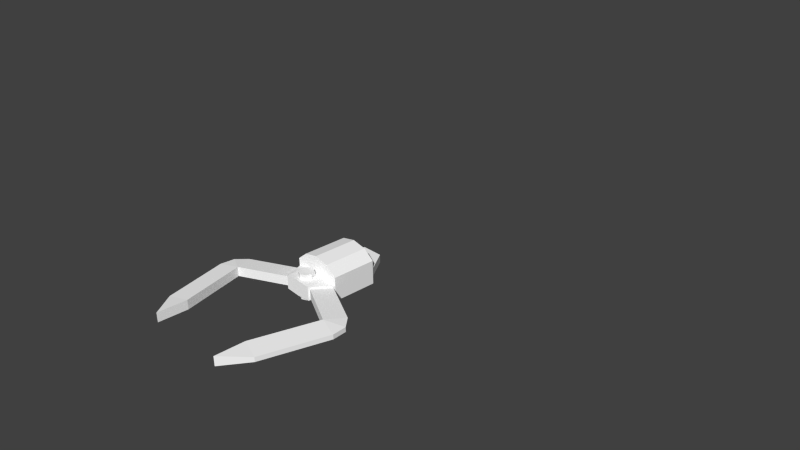 # Source: Boss2Claw.blend  (saved by Blender 2.63.0; exported with 4.5.12 LTS)
import bpy
from mathutils import Matrix  # noqa: F401  (used for matrix-valued properties, if any)

bpy.ops.wm.read_factory_settings(use_empty=True)
scene = bpy.context.scene
scene.name = 'Scene'

# ---- collections
col_collection_1 = bpy.data.collections.new('Collection 1'); scene.collection.children.link(col_collection_1)

# ---- materials (node trees are filled in below, after node groups)
mat_boss2_claw = bpy.data.materials.new('Boss2_Claw')
mat_boss2_claw.alpha_threshold = 0.0
mat_boss2_claw.use_transparent_shadow = False
mat_boss2_claw.diffuse_color = (1.0, 1.0, 1.0, 1.0)
mat_boss2_claw.specular_color = (0.0, 0.0, 0.0)
mat_boss2_claw.roughness = 0.5
mat_boss2_claw.specular_intensity = 1.0
mat_boss2_claw.line_color = (0.0, 0.0, 0.0, 1.0)

# ---- material node trees

# ---- world
world_world = bpy.data.worlds.new('World'); scene.world = world_world
world_world.color = (0.05088, 0.05088, 0.05088)
world_world.use_sun_shadow = False
world_world.sun_shadow_jitter_overblur = 0.0
world_world.cycles.sampling_method = 'MANUAL'
world_world.cycles.sample_map_resolution = 256

# ---- cameras
cam_camera = bpy.data.cameras.new('Camera')
cam_camera.clip_end = 100.0
cam_camera.lens = 35.0
cam_camera.sensor_width = 32.0
cam_camera.sensor_height = 18.0
cam_camera.ortho_scale = 7.314
cam_camera.dof.focus_distance = 0.0
cam_camera.dof.aperture_fstop = 128.0

# ---- meshes
me_claw = bpy.data.meshes.new('Claw')
me_claw.from_pydata([(-0.2, -0.3223, -0.2771), (-0.3464, -0.9223, -0.16), (-0.3464, -0.3223, -0.16), (-0.2, -0.9223, -0.2771), (-2.581e-05, -0.3223, -0.32), (-2.572e-05, -0.9223, -0.32), (0.2, -0.3223, -0.2771), (0.2, -0.9223, -0.2771), (0.3464, -0.3223, -0.16), (0.3464, -0.9223, -0.16), (0.2, -0.3223, 0.2771), (0.2, -0.9223, 0.2771), (0.3464, -0.9223, 0.16), (0.3464, -0.3223, 0.16), (-2.581e-05, -0.3223, 0.32), (-2.572e-05, -0.9223, 0.32), (-0.2, -0.3223, 0.2771), (-0.2, -0.9223, 0.2771), (-0.3464, -0.3223, 0.16), (-0.3464, -0.9223, 0.16), (-0.3464, -0.3223, -0.05332), (-0.3464, -0.9223, -0.05332), (-0.3464, -0.3223, 0.05334), (-0.3464, -0.9223, 0.05334), (0.3464, -0.9223, 0.05334), (0.3464, -0.3223, 0.05334), (0.3464, -0.9223, -0.05332), (0.3464, -0.3223, -0.05332), (-0.2, -0.9223, -0.09238), (-0.2, -0.9223, 0.09237), (-2.572e-05, -0.9223, 0.1067), (-2.572e-05, -0.9223, -0.1067), (0.2, -0.9223, 0.09237), (0.2, -0.9223, -0.09238), (-0.2, -1.222, 0.09237), (-2.568e-05, -1.222, 0.1067), (-0.2, -1.222, -0.09238), (-2.568e-05, -1.222, -0.1067), (0.2, -1.222, 0.09237), (0.2, -1.222, -0.09238), (8.132e-05, -1.178, -0.175), (0.1001, -1.078, -0.175), (0.07078, -1.149, -0.175), (8.129e-05, -0.9782, -0.175), (0.07078, -1.008, -0.175), (-0.09992, -1.078, -0.175), (-0.07063, -1.149, -0.175), (-0.07063, -1.008, -0.175), (-0.07063, -1.008, 0.175), (8.129e-05, -0.9782, 0.175), (-0.09992, -1.078, 0.175), (-0.07063, -1.149, 0.175), (8.132e-05, -1.178, 0.175), (0.07078, -1.149, 0.175), (0.1001, -1.078, 0.175), (0.07078, -1.008, 0.175), (-0.211, -1.2, 0.06429), (-0.3355, -0.9447, 0.03108), (-0.3355, -0.9447, -0.03108), (-0.211, -1.2, -0.06429), (-0.1464, -0.02223, 0.05334), (-0.1464, -0.02223, -0.05332), (0.1464, -0.02223, -0.05332), (0.1464, -0.02223, 0.05334), (0.2109, -1.2, 0.06429), (0.3354, -0.9447, 0.03108), (0.2109, -1.2, -0.06429), (0.3354, -0.9447, -0.03108), (0.9645, -1.252, 0.03108), (0.9645, -1.252, -0.03108), (1.113, -1.585, 0.03108), (0.8645, -2.45, 0.03108), (0.8645, -2.45, -0.03108), (1.113, -1.585, -0.03108), (1.095, -1.393, 0.03108), (1.095, -1.393, -0.03108), (0.84, -1.507, 0.06429), (0.5917, -2.372, 0.06429), (0.84, -1.507, -0.06429), (0.5917, -2.372, -0.06429), (0.5917, -2.772, -0.06429), (0.5917, -2.772, 0.06429), (-0.9645, -1.252, -0.03108), (-0.9645, -1.252, 0.03108), (-1.113, -1.585, 0.03108), (-0.8646, -2.45, -0.03108), (-0.8646, -2.45, 0.03108), (-1.113, -1.585, -0.03108), (-1.095, -1.393, 0.03108), (-1.095, -1.393, -0.03108), (-0.8401, -1.507, 0.06429), (-0.5918, -2.372, 0.06429), (-0.8401, -1.507, -0.06429), (-0.5918, -2.372, -0.06429), (-0.5918, -2.772, -0.06429), (-0.5918, -2.772, 0.06429), (0.1732, -0.3223, 0.16), (0.1732, -0.3223, 0.05334), (-2.581e-05, -0.3223, 0.16), (-2.581e-05, -0.3223, 0.05334), (-0.1732, -0.3223, 0.16), (-0.1732, -0.3223, 0.05334), (0.1732, -0.3223, -0.05332), (0.1732, -0.3223, -0.16), (-2.581e-05, -0.3223, -0.05332), (-2.581e-05, -0.3223, -0.16), (-0.1732, -0.3223, -0.05332), (-0.1732, -0.3223, -0.16), (-2.586e-05, -0.02223, 0.05334), (-2.586e-05, -0.02223, -0.05332)], [], [(0, 1, 2), (1, 0, 3), (3, 0, 4), (3, 4, 5), (6, 5, 4), (5, 6, 7), (8, 7, 6), (7, 8, 9), (10, 11, 12), (12, 13, 10), (14, 15, 11), (11, 10, 14), (16, 17, 15), (15, 14, 16), (18, 19, 17), (17, 16, 18), (20, 1, 21), (1, 20, 2), (22, 21, 23), (21, 22, 20), (18, 23, 19), (23, 18, 22), (24, 25, 12), (13, 12, 25), (26, 27, 24), (25, 24, 27), (9, 8, 26), (27, 26, 8), (28, 1, 3), (1, 28, 21), (29, 17, 19), (29, 19, 23), (15, 17, 30), (17, 29, 30), (31, 3, 5), (3, 31, 28), (11, 30, 32), (30, 11, 15), (33, 31, 7), (31, 5, 7), (12, 32, 24), (32, 12, 11), (7, 9, 33), (26, 33, 9), (34, 35, 29), (35, 30, 29), (31, 36, 28), (36, 31, 37), (35, 38, 30), (38, 32, 30), (33, 37, 31), (37, 33, 39), (35, 34, 37), (34, 36, 37), (38, 35, 39), (35, 37, 39), (24, 32, 38), (29, 23, 34), (26, 39, 33), (36, 21, 28), (40, 41, 42), (41, 43, 44), (40, 45, 43), (41, 40, 43), (45, 40, 46), (43, 45, 47), (47, 48, 49), (49, 43, 47), (45, 50, 48), (48, 47, 45), (46, 51, 50), (50, 45, 46), (40, 52, 51), (51, 46, 40), (42, 53, 52), (52, 40, 42), (41, 54, 53), (53, 42, 41), (44, 55, 54), (54, 41, 44), (43, 49, 55), (55, 44, 43), (50, 52, 49), (50, 49, 48), (52, 54, 49), (52, 50, 51), (54, 52, 53), (49, 54, 55), (23, 56, 34), (56, 23, 57), (21, 57, 23), (57, 21, 58), (21, 36, 59), (21, 59, 58), (34, 59, 36), (59, 34, 56), (60, 20, 22), (20, 60, 61), (27, 62, 25), (63, 25, 62), (64, 65, 24), (24, 38, 64), (38, 39, 66), (38, 66, 64), (26, 24, 65), (26, 65, 67), (65, 68, 69), (65, 69, 67), (26, 66, 39), (66, 26, 67), (70, 71, 72), (70, 72, 73), (74, 70, 73), (74, 73, 75), (68, 74, 75), (68, 75, 69), (65, 76, 68), (76, 65, 64), (76, 77, 71), (71, 70, 76), (67, 69, 78), (78, 66, 67), (72, 78, 73), (78, 72, 79), (76, 64, 66), (76, 66, 78), (77, 76, 78), (77, 78, 79), (76, 74, 68), (74, 76, 70), (73, 78, 75), (75, 78, 69), (79, 80, 77), (81, 77, 80), (71, 81, 80), (71, 80, 72), (71, 77, 81), (72, 80, 79), (57, 82, 83), (82, 57, 58), (84, 85, 86), (85, 84, 87), (88, 87, 84), (87, 88, 89), (83, 89, 88), (89, 83, 82), (57, 90, 56), (90, 57, 83), (90, 86, 91), (86, 90, 84), (58, 92, 82), (92, 58, 59), (92, 85, 87), (85, 92, 93), (92, 59, 90), (56, 90, 59), (93, 92, 91), (90, 91, 92), (90, 88, 84), (88, 90, 83), (89, 82, 92), (89, 92, 87), (94, 91, 95), (91, 94, 93), (86, 94, 95), (94, 86, 85), (86, 95, 91), (85, 93, 94), (96, 13, 97), (13, 25, 97), (98, 96, 97), (98, 97, 99), (100, 98, 99), (100, 99, 101), (18, 100, 101), (18, 101, 22), (102, 27, 103), (27, 8, 103), (104, 102, 103), (104, 103, 105), (106, 104, 105), (106, 105, 107), (20, 106, 107), (20, 107, 2), (96, 14, 10), (14, 96, 98), (14, 100, 16), (100, 14, 98), (105, 103, 4), (103, 6, 4), (4, 107, 105), (4, 0, 107), (103, 8, 6), (107, 0, 2), (18, 16, 100), (96, 10, 13), (108, 63, 62), (108, 62, 109), (60, 108, 109), (60, 109, 61), (97, 63, 99), (99, 63, 108), (99, 60, 101), (60, 99, 108), (62, 104, 109), (104, 62, 102), (109, 104, 61), (61, 104, 106), (62, 27, 102), (20, 61, 106), (97, 25, 63), (22, 101, 60)])
_uv = me_claw.uv_layers.new(name='UVMap')
_uv.uv.foreach_set('vector', [0.5725, 0.7181, 0.5, 0.9959, 0.5, 0.7181, 0.5, 0.9959, 0.5725, 0.7181, 0.5725, 0.9959, 0.5725, 0.9959, 0.5725, 0.7181, 0.6714, 0.7181, 0.5725, 0.9959, 0.6714, 0.7181, 0.6714, 0.9959, 0.7704, 0.7181, 0.6714, 0.9959, 0.6714, 0.7181, 0.6714, 0.9959, 0.7704, 0.7181, 0.7704, 0.9959, 0.8429, 0.7181, 0.7704, 0.9959, 0.7704, 0.7181, 0.7704, 0.9959, 0.8429, 0.7181, 0.8429, 0.9959, 0.0796, 0.7181, 0.0796, 0.9959, 0.007143, 0.9959, 0.007143, 0.9959, 0.007143, 0.7181, 0.0796, 0.7181, 0.1786, 0.7181, 0.1786, 0.9959, 0.0796, 0.9959, 0.0796, 0.9959, 0.0796, 0.7181, 0.1786, 0.7181, 0.2775, 0.7181, 0.2775, 0.9959, 0.1786, 0.9959, 0.1786, 0.9959, 0.1786, 0.7181, 0.2775, 0.7181, 0.35, 0.7181, 0.35, 0.9959, 0.2775, 0.9959, 0.2775, 0.9959, 0.2775, 0.7181, 0.35, 0.7181, 0.45, 0.7181, 0.5, 0.9959, 0.45, 0.9959, 0.5, 0.9959, 0.45, 0.7181, 0.5, 0.7181, 0.4, 0.7181, 0.45, 0.9959, 0.4, 0.9959, 0.45, 0.9959, 0.4, 0.7181, 0.45, 0.7181, 0.35, 0.7181, 0.4, 0.9959, 0.35, 0.9959, 0.4, 0.9959, 0.35, 0.7181, 0.4, 0.7181, 0.9429, 0.9959, 0.9429, 0.7181, 0.9929, 0.9959, 0.9929, 0.7181, 0.9929, 0.9959, 0.9429, 0.7181, 0.8929, 0.9959, 0.8929, 0.7181, 0.9429, 0.9959, 0.9429, 0.7181, 0.9429, 0.9959, 0.8929, 0.7181, 0.8429, 0.9959, 0.8429, 0.7181, 0.8929, 0.9959, 0.8929, 0.7181, 0.8929, 0.9959, 0.8429, 0.7181, 0.06888, 0.4798, 0.006571, 0.4471, 0.06888, 0.3904, 0.006571, 0.4471, 0.06888, 0.4798, 0.006571, 0.4987, 0.06888, 0.5262, 0.06888, 0.6156, 0.006571, 0.5589, 0.06888, 0.5262, 0.006571, 0.5589, 0.006571, 0.5073, 0.154, 0.6363, 0.06888, 0.6156, 0.154, 0.5331, 0.06888, 0.6156, 0.06888, 0.5262, 0.154, 0.5331, 0.154, 0.4729, 0.06888, 0.3904, 0.154, 0.3697, 0.06888, 0.3904, 0.154, 0.4729, 0.06888, 0.4798, 0.2391, 0.6156, 0.154, 0.5331, 0.2391, 0.5262, 0.154, 0.5331, 0.2391, 0.6156, 0.154, 0.6363, 0.2391, 0.4798, 0.154, 0.4729, 0.2391, 0.3904, 0.154, 0.4729, 0.154, 0.3697, 0.2391, 0.3904, 0.3014, 0.5589, 0.2391, 0.5262, 0.3014, 0.5073, 0.2391, 0.5262, 0.3014, 0.5589, 0.2391, 0.6156, 0.2391, 0.3904, 0.3014, 0.4471, 0.2391, 0.4798, 0.3014, 0.4987, 0.2391, 0.4798, 0.3014, 0.4471, 0.269, 0.16, 0.17, 0.16, 0.269, 0.01, 0.17, 0.16, 0.17, 0.01, 0.269, 0.01, 0.17, 0.01, 0.07103, 0.16, 0.07103, 0.01, 0.07103, 0.16, 0.17, 0.01, 0.17, 0.16, 0.17, 0.16, 0.07103, 0.16, 0.17, 0.01, 0.07103, 0.16, 0.07103, 0.01, 0.17, 0.01, 0.269, 0.01, 0.17, 0.16, 0.17, 0.01, 0.17, 0.16, 0.269, 0.01, 0.269, 0.16, 0.217, 0.2865, 0.1383, 0.2808, 0.217, 0.2015, 0.1383, 0.2808, 0.1383, 0.2072, 0.217, 0.2015, 0.2957, 0.2808, 0.217, 0.2865, 0.2957, 0.2072, 0.217, 0.2865, 0.217, 0.2015, 0.2957, 0.2072, -0.001429, 0.01, 0.07103, 0.01, 0.07103, 0.16, 0.269, 0.01, 0.3414, 0.01, 0.269, 0.16, 0.3414, 0.01, 0.269, 0.16, 0.269, 0.01, 0.07103, 0.16, -0.001429, 0.01, 0.07103, 0.01, 0.8973, 0.6086, 0.9449, 0.561, 0.9309, 0.5947, 0.9449, 0.561, 0.8973, 0.5134, 0.9309, 0.5273, 0.8973, 0.6086, 0.8497, 0.561, 0.8973, 0.5134, 0.9449, 0.561, 0.8973, 0.6086, 0.8973, 0.5134, 0.8497, 0.561, 0.8973, 0.6086, 0.8636, 0.5947, 0.8973, 0.5134, 0.8497, 0.561, 0.8636, 0.5273, 0.7844, 0.4853, 0.7844, 0.6207, 0.7562, 0.6207, 0.7562, 0.6207, 0.7562, 0.4853, 0.7844, 0.4853, 0.8126, 0.4853, 0.8126, 0.6207, 0.7844, 0.6207, 0.7844, 0.6207, 0.7844, 0.4853, 0.8126, 0.4853, 0.8409, 0.4853, 0.8409, 0.6207, 0.8126, 0.6207, 0.8126, 0.6207, 0.8126, 0.4853, 0.8409, 0.4853, 0.6433, 0.4853, 0.6433, 0.6207, 0.6151, 0.6207, 0.6151, 0.6207, 0.6151, 0.4853, 0.6433, 0.4853, 0.6715, 0.4853, 0.6715, 0.6207, 0.6433, 0.6207, 0.6433, 0.6207, 0.6433, 0.4853, 0.6715, 0.4853, 0.6998, 0.4853, 0.6998, 0.6207, 0.6715, 0.6207, 0.6715, 0.6207, 0.6715, 0.4853, 0.6998, 0.4853, 0.728, 0.4853, 0.728, 0.6207, 0.6998, 0.6207, 0.6998, 0.6207, 0.6998, 0.4853, 0.728, 0.4853, 0.7562, 0.4853, 0.7562, 0.6207, 0.728, 0.6207, 0.728, 0.6207, 0.728, 0.4853, 0.7562, 0.4853, 0.9449, 0.561, 0.8973, 0.6086, 0.8973, 0.5134, 0.9449, 0.561, 0.8973, 0.5134, 0.9309, 0.5273, 0.8973, 0.6086, 0.8497, 0.561, 0.8973, 0.5134, 0.8973, 0.6086, 0.9449, 0.561, 0.9309, 0.5947, 0.8497, 0.561, 0.8973, 0.6086, 0.8636, 0.5947, 0.8973, 0.5134, 0.8497, 0.561, 0.8636, 0.5273, 0.01278, 0.2652, 0.1289, 0.2696, 0.1383, 0.2808, 0.1289, 0.2696, 0.01278, 0.2652, 0.02218, 0.2564, 0.01278, 0.2228, 0.02218, 0.2564, 0.01278, 0.2652, 0.02218, 0.2564, 0.01278, 0.2228, 0.02218, 0.2316, 0.01278, 0.2228, 0.1383, 0.2072, 0.1289, 0.2184, 0.01278, 0.2228, 0.1289, 0.2184, 0.02218, 0.2316, 0.1383, 0.2808, 0.1289, 0.2184, 0.1383, 0.2072, 0.1289, 0.2184, 0.1383, 0.2808, 0.1289, 0.2696, 0.6069, 0.3559, 0.7174, 0.2841, 0.7174, 0.3559, 0.7174, 0.2841, 0.6069, 0.3559, 0.6069, 0.2841, 0.3346, 0.2841, 0.4451, 0.2841, 0.3346, 0.3559, 0.4451, 0.3559, 0.3346, 0.3559, 0.4451, 0.2841, 0.3051, 0.2696, 0.4118, 0.2564, 0.4212, 0.2652, 0.4212, 0.2652, 0.2957, 0.2808, 0.3051, 0.2696, 0.2957, 0.2808, 0.2957, 0.2072, 0.3051, 0.2184, 0.2957, 0.2808, 0.3051, 0.2184, 0.3051, 0.2696, 0.4212, 0.2228, 0.4212, 0.2652, 0.4118, 0.2564, 0.4212, 0.2228, 0.4118, 0.2564, 0.4118, 0.2316, 0.9845, 0.6991, 0.896, 0.6991, 0.896, 0.6809, 0.9845, 0.6991, 0.896, 0.6809, 0.9845, 0.6809, 0.4212, 0.2228, 0.3051, 0.2184, 0.2957, 0.2072, 0.3051, 0.2184, 0.4212, 0.2228, 0.4118, 0.2316, 0.8026, 0.6991, 0.5601, 0.6991, 0.5601, 0.6809, 0.8026, 0.6991, 0.5601, 0.6809, 0.8026, 0.6809, 0.8563, 0.6991, 0.8026, 0.6991, 0.8026, 0.6809, 0.8563, 0.6991, 0.8026, 0.6809, 0.8563, 0.6809, 0.896, 0.6991, 0.8563, 0.6991, 0.8563, 0.6809, 0.896, 0.6991, 0.8563, 0.6809, 0.896, 0.6809, 0.8728, 0.4105, 0.7217, 0.2121, 0.8169, 0.1967, 0.7217, 0.2121, 0.8728, 0.4105, 0.7775, 0.4259, 0.7217, 0.2121, 0.4118, 0.2125, 0.4061, 0.1245, 0.4061, 0.1245, 0.7159, 0.1241, 0.7217, 0.2121, 0.8728, 0.4105, 0.8169, 0.1967, 0.7217, 0.2121, 0.7217, 0.2121, 0.7775, 0.4259, 0.8728, 0.4105, 0.4061, 0.1245, 0.7217, 0.2121, 0.7159, 0.1241, 0.7217, 0.2121, 0.4061, 0.1245, 0.4118, 0.2125, 0.1043, 0.7089, 0.01553, 0.7089, 0.01553, 0.6711, 0.1043, 0.7089, 0.01553, 0.6711, 0.1043, 0.6711, 0.3543, 0.7089, 0.1043, 0.7089, 0.1043, 0.6711, 0.3543, 0.7089, 0.1043, 0.6711, 0.3543, 0.6711, 0.7217, 0.2121, 0.7792, 0.1457, 0.8169, 0.1967, 0.7792, 0.1457, 0.7217, 0.2121, 0.7159, 0.1241, 0.7159, 0.1241, 0.7217, 0.2121, 0.7792, 0.1457, 0.7792, 0.1457, 0.7217, 0.2121, 0.8169, 0.1967, 0.3543, 0.6711, 0.4699, 0.6711, 0.3543, 0.7089, 0.4699, 0.7089, 0.3543, 0.7089, 0.4699, 0.6711, 0.5601, 0.6991, 0.4699, 0.7089, 0.4699, 0.6711, 0.5601, 0.6991, 0.4699, 0.6711, 0.5601, 0.6809, 0.4061, 0.1245, 0.4118, 0.2125, 0.2772, 0.1785, 0.4061, 0.1245, 0.2772, 0.1785, 0.4118, 0.2125, 0.01653, 0.6631, 0.105, 0.6449, 0.105, 0.6631, 0.105, 0.6449, 0.01653, 0.6631, 0.01653, 0.6449, 0.1984, 0.6631, 0.4409, 0.6449, 0.4409, 0.6631, 0.4409, 0.6449, 0.1984, 0.6631, 0.1984, 0.6449, 0.1447, 0.6631, 0.1984, 0.6449, 0.1984, 0.6631, 0.1984, 0.6449, 0.1447, 0.6631, 0.1447, 0.6449, 0.105, 0.6631, 0.1447, 0.6449, 0.1447, 0.6631, 0.1447, 0.6449, 0.105, 0.6631, 0.105, 0.6449, 0.5526, 0.007008, 0.8069, 0.1149, 0.5621, 0.1135, 0.8069, 0.1149, 0.5526, 0.007008, 0.7974, 0.008452, 0.8069, 0.1149, 0.9874, 0.4299, 0.8913, 0.4478, 0.9874, 0.4299, 0.8069, 0.1149, 0.903, 0.09702, 0.5526, 0.007008, 0.8069, 0.1149, 0.7974, 0.008452, 0.8069, 0.1149, 0.5526, 0.007008, 0.5621, 0.1135, 0.8069, 0.1149, 0.9874, 0.4299, 0.903, 0.09702, 0.9874, 0.4299, 0.8069, 0.1149, 0.8913, 0.4478, 0.8967, 0.6351, 0.9855, 0.6351, 0.8967, 0.6729, 0.9855, 0.6729, 0.8967, 0.6729, 0.9855, 0.6351, 0.6467, 0.6351, 0.8967, 0.6351, 0.6467, 0.6729, 0.8967, 0.6729, 0.6467, 0.6729, 0.8967, 0.6351, 0.8069, 0.1149, 0.8626, 0.035, 0.903, 0.09702, 0.8626, 0.035, 0.8069, 0.1149, 0.7974, 0.008452, 0.8626, 0.035, 0.7974, 0.008452, 0.8069, 0.1149, 0.8626, 0.035, 0.8069, 0.1149, 0.903, 0.09702, 0.5311, 0.6351, 0.6467, 0.6729, 0.5311, 0.6729, 0.6467, 0.6729, 0.5311, 0.6351, 0.6467, 0.6351, 0.4409, 0.6631, 0.5311, 0.6351, 0.5311, 0.6729, 0.5311, 0.6351, 0.4409, 0.6631, 0.4409, 0.6449, 0.9874, 0.4299, 0.9647, 0.583, 0.8913, 0.4478, 0.9874, 0.4299, 0.8913, 0.4478, 0.9647, 0.583, 0.3814, 0.5603, 0.3067, 0.5603, 0.3814, 0.5081, 0.3067, 0.5603, 0.3067, 0.5081, 0.3814, 0.5081, 0.456, 0.5603, 0.3814, 0.5603, 0.3814, 0.5081, 0.456, 0.5603, 0.3814, 0.5081, 0.456, 0.5081, 0.5306, 0.5603, 0.456, 0.5603, 0.456, 0.5081, 0.5306, 0.5603, 0.456, 0.5081, 0.5306, 0.5081, 0.6053, 0.5603, 0.5306, 0.5603, 0.5306, 0.5081, 0.6053, 0.5603, 0.5306, 0.5081, 0.6053, 0.5081, 0.3814, 0.4959, 0.3067, 0.4959, 0.3814, 0.4437, 0.3067, 0.4959, 0.3067, 0.4437, 0.3814, 0.4437, 0.456, 0.4959, 0.3814, 0.4959, 0.3814, 0.4437, 0.456, 0.4959, 0.3814, 0.4437, 0.456, 0.4437, 0.5306, 0.4959, 0.456, 0.4959, 0.456, 0.4437, 0.5306, 0.4959, 0.456, 0.4437, 0.5306, 0.4437, 0.6053, 0.4959, 0.5306, 0.4959, 0.5306, 0.4437, 0.6053, 0.4959, 0.5306, 0.4437, 0.6053, 0.4437, 0.3814, 0.5603, 0.456, 0.6387, 0.3698, 0.6177, 0.456, 0.6387, 0.3814, 0.5603, 0.456, 0.5603, 0.456, 0.6387, 0.5306, 0.5603, 0.5422, 0.6177, 0.5306, 0.5603, 0.456, 0.6387, 0.456, 0.5603, 0.456, 0.4437, 0.3814, 0.4437, 0.456, 0.3653, 0.3814, 0.4437, 0.3698, 0.3863, 0.456, 0.3653, 0.456, 0.3653, 0.5306, 0.4437, 0.456, 0.4437, 0.456, 0.3653, 0.5422, 0.3863, 0.5306, 0.4437, 0.3814, 0.4437, 0.3067, 0.4437, 0.3698, 0.3863, 0.5306, 0.4437, 0.5422, 0.3863, 0.6053, 0.4437, 0.6053, 0.5603, 0.5422, 0.6177, 0.5306, 0.5603, 0.3814, 0.5603, 0.3698, 0.6177, 0.3067, 0.5603, 0.526, 0.3559, 0.4451, 0.3559, 0.4451, 0.2841, 0.526, 0.3559, 0.4451, 0.2841, 0.526, 0.2841, 0.6069, 0.3559, 0.526, 0.3559, 0.526, 0.2841, 0.6069, 0.3559, 0.526, 0.2841, 0.6069, 0.2841, 0.2689, 0.01016, 0.2693, 0.1598, 0.17, 0.01016, 0.17, 0.01016, 0.2693, 0.1598, 0.17, 0.1598, 0.17, 0.01016, 0.0707, 0.1598, 0.07106, 0.01016, 0.0707, 0.1598, 0.17, 0.01016, 0.17, 0.1598, 0.0707, 0.1598, 0.17, 0.01016, 0.17, 0.1598, 0.17, 0.01016, 0.0707, 0.1598, 0.07106, 0.01016, 0.17, 0.1598, 0.17, 0.01016, 0.2693, 0.1598, 0.2693, 0.1598, 0.17, 0.01016, 0.2689, 0.01016, 0.0707, 0.1598, -0.001072, 0.01016, 0.07106, 0.01016, 0.3411, 0.01016, 0.2693, 0.1598, 0.2689, 0.01016, 0.2689, 0.01016, 0.3411, 0.01016, 0.2693, 0.1598, -0.001072, 0.01016, 0.07106, 0.01016, 0.0707, 0.1598])
me_claw.materials.append(mat_boss2_claw)
me_claw.use_remesh_preserve_volume = False
me_claw.use_remesh_preserve_attributes = False
me_claw.use_mirror_vertex_groups = False
me_claw.update()

# ---- objects
ob_mesh = bpy.data.objects.new('Mesh', me_claw)
ob_camera = bpy.data.objects.new('Camera', cam_camera)

# ---- transforms, parenting, visibility, modifiers, constraints
ob_mesh.location = (0.0, 0.0, 0.0)
ob_mesh.lineart.crease_threshold = 0.0
ob_camera.location = (7.481, -6.508, 5.344)
ob_camera.rotation_euler = (1.109, 0.01082, 0.8149)
ob_camera.lock_rotations_4d = False
ob_camera.empty_display_type = 'ARROWS'
ob_camera.color = (0.0, 0.0, 0.0, 0.0)
ob_camera.display_type = 'WIRE'
ob_camera.lineart.crease_threshold = 0.0

# ---- collection membership
col_collection_1.objects.link(ob_mesh)
col_collection_1.objects.link(ob_camera)

# ---- scene / render settings (as saved in the file)
scene.camera = ob_camera
scene.frame_start = 1; scene.frame_end = 250; scene.frame_set(0)
scene.render.engine = 'BLENDER_EEVEE_NEXT'
scene.render.image_settings.color_mode = 'RGB'
scene.render.image_settings.compression = 90
scene.render.resolution_percentage = 50
scene.render.dither_intensity = 0.0
scene.render.bake_margin = 2
scene.render.bake_bias = 0.0
scene.cycles.use_denoising = False
scene.cycles.samples = 10
scene.cycles.sampling_pattern = 'TABULATED_SOBOL'
scene.cycles.light_sampling_threshold = 0.0
scene.cycles.use_adaptive_sampling = False
scene.cycles.use_light_tree = False
scene.cycles.blur_glossy = 0.0
scene.cycles.volume_bounces = 1
scene.cycles.pixel_filter_type = 'GAUSSIAN'
scene.cycles.sample_clamp_indirect = 0.0
scene.view_settings.view_transform = 'Standard'
bpy.context.view_layer.update()

# ---- added for rendering (the .blend has no usable light): sun
light_auto_sun = bpy.data.lights.new('AutoSun', 'SUN')
light_auto_sun.energy = 3.0
light_auto_sun.angle = 0.0523599
ob_auto_sun = bpy.data.objects.new('AutoSun', light_auto_sun)
scene.collection.objects.link(ob_auto_sun)
ob_auto_sun.rotation_euler = (0.872665, 0.174533, 0.523599)
bpy.context.view_layer.update()
